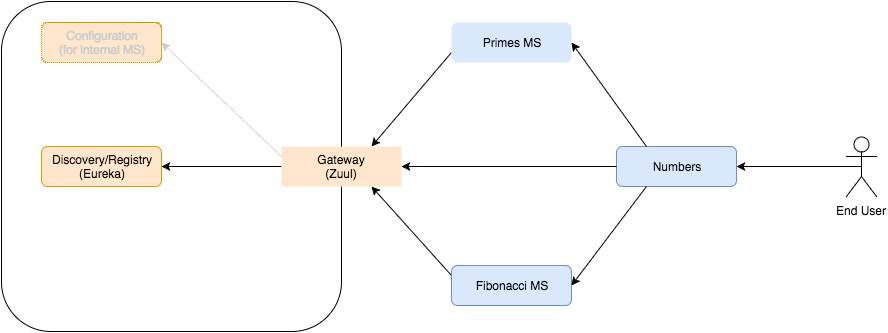

The diagram above was exported from draw.io. Its source (the exported page's mxGraphModel, read from the mxfile embedded in the PNG):
<mxGraphModel dx="950" dy="557" grid="1" gridSize="10" guides="1" tooltips="1" connect="1" arrows="1" fold="1" page="1" pageScale="1" pageWidth="1169" pageHeight="826" background="#ffffff" math="0" shadow="0">
  <root>
    <mxCell id="0" />
    <mxCell id="1" parent="0" />
    <mxCell id="7f2f84835a229cea-1" value="" style="rounded=1;whiteSpace=wrap;html=1;" vertex="1" parent="1">
      <mxGeometry x="75" y="60" width="340" height="330" as="geometry" />
    </mxCell>
    <mxCell id="7f2f84835a229cea-2" value="&lt;div&gt;&lt;br&gt;&lt;/div&gt;" style="rounded=1;html=1;exitX=0;exitY=0.5;entryX=1;entryY=0.5;jettySize=auto;orthogonalLoop=1;strokeColor=#000000;" edge="1" parent="1" source="7f2f84835a229cea-3" target="7f2f84835a229cea-4">
      <mxGeometry x="235" y="225" as="geometry" />
    </mxCell>
    <mxCell id="7f2f84835a229cea-3" value="Gateway&lt;div&gt;(Zuul)&lt;/div&gt;" style="whiteSpace=wrap;html=1;fillColor=#ffe6cc;strokeColor=none;" vertex="1" parent="1">
      <mxGeometry x="355" y="205" width="120" height="40" as="geometry" />
    </mxCell>
    <mxCell id="7f2f84835a229cea-4" value="Discovery/&lt;span&gt;Registry&lt;/span&gt;&lt;div&gt;&lt;span&gt;(Eureka)&lt;/span&gt;&lt;/div&gt;" style="whiteSpace=wrap;html=1;fillColor=#ffe6cc;strokeColor=#d79b00;rounded=1;" vertex="1" parent="1">
      <mxGeometry x="115" y="205" width="120" height="40" as="geometry" />
    </mxCell>
    <mxCell id="7f2f84835a229cea-5" value="&lt;div&gt;Configuration&lt;/div&gt;&lt;div&gt;(for internal MS)&lt;/div&gt;" style="whiteSpace=wrap;html=1;fillColor=#ffe6cc;strokeColor=#d79b00;rounded=1;dashed=1;dashPattern=1 1;fontColor=#CCCCCC;" vertex="1" parent="1">
      <mxGeometry x="115" y="81" width="120" height="40" as="geometry" />
    </mxCell>
    <mxCell id="7f2f84835a229cea-6" style="rounded=1;html=1;exitX=0;exitY=0.75;entryX=0.75;entryY=0;jettySize=auto;orthogonalLoop=1;strokeColor=#000000;" edge="1" parent="1" source="7f2f84835a229cea-7" target="7f2f84835a229cea-3">
      <mxGeometry x="445" y="101" as="geometry" />
    </mxCell>
    <mxCell id="7f2f84835a229cea-7" value="Primes MS" style="whiteSpace=wrap;html=1;fillColor=#dae8fc;strokeColor=none;rounded=1;" vertex="1" parent="1">
      <mxGeometry x="525" y="81" width="120" height="40" as="geometry" />
    </mxCell>
    <mxCell id="7f2f84835a229cea-8" style="rounded=1;html=1;exitX=0;exitY=0.25;entryX=0.75;entryY=1;jettySize=auto;orthogonalLoop=1;strokeColor=#000000;" edge="1" parent="1" source="7f2f84835a229cea-9" target="7f2f84835a229cea-3">
      <mxGeometry x="445" y="245" as="geometry" />
    </mxCell>
    <mxCell id="7f2f84835a229cea-9" value="Fibonacci MS" style="whiteSpace=wrap;html=1;fillColor=#dae8fc;strokeColor=#6c8ebf;rounded=1;" vertex="1" parent="1">
      <mxGeometry x="525" y="324" width="120" height="40" as="geometry" />
    </mxCell>
    <mxCell id="7f2f84835a229cea-11" style="rounded=1;html=1;exitX=0;exitY=0.25;entryX=1;entryY=0.5;jettySize=auto;orthogonalLoop=1;strokeColor=#CCCCCC;dashed=1;dashPattern=1 1;" edge="1" parent="1" source="7f2f84835a229cea-3" target="7f2f84835a229cea-5">
      <mxGeometry x="235" y="101" as="geometry" />
    </mxCell>
    <mxCell id="7f2f84835a229cea-12" value="Numbers" style="whiteSpace=wrap;html=1;fillColor=#dae8fc;strokeColor=#6c8ebf;rounded=1;" vertex="1" parent="1">
      <mxGeometry x="690" y="205" width="120" height="40" as="geometry" />
    </mxCell>
    <mxCell id="7f2f84835a229cea-13" style="rounded=1;html=1;exitX=0.25;exitY=0;entryX=1;entryY=0.5;jettySize=auto;orthogonalLoop=1;strokeColor=#000000;" edge="1" parent="1" source="7f2f84835a229cea-12" target="7f2f84835a229cea-7">
      <mxGeometry relative="1" as="geometry" />
    </mxCell>
    <mxCell id="7f2f84835a229cea-14" style="rounded=1;html=1;exitX=0.25;exitY=1;entryX=1;entryY=0.5;jettySize=auto;orthogonalLoop=1;strokeColor=#000000;" edge="1" parent="1" source="7f2f84835a229cea-12" target="7f2f84835a229cea-9">
      <mxGeometry relative="1" as="geometry" />
    </mxCell>
    <mxCell id="7f2f84835a229cea-15" style="rounded=1;html=1;exitX=0;exitY=0.5;entryX=1;entryY=0.5;jettySize=auto;orthogonalLoop=1;strokeColor=#000000;" edge="1" parent="1" source="7f2f84835a229cea-12" target="7f2f84835a229cea-3">
      <mxGeometry relative="1" as="geometry" />
    </mxCell>
    <mxCell id="7f2f84835a229cea-17" value="End User" style="shape=umlActor;verticalLabelPosition=bottom;labelBackgroundColor=#ffffff;verticalAlign=top;html=1;" vertex="1" parent="1">
      <mxGeometry x="920" y="195" width="30" height="60" as="geometry" />
    </mxCell>
    <mxCell id="7f2f84835a229cea-19" style="edgeStyle=none;rounded=1;html=1;exitX=0.5;exitY=0.5;exitPerimeter=0;entryX=1;entryY=0.5;jettySize=auto;orthogonalLoop=1;strokeColor=#000000;" edge="1" parent="1" source="7f2f84835a229cea-17" target="7f2f84835a229cea-12">
      <mxGeometry relative="1" as="geometry" />
    </mxCell>
  </root>
</mxGraphModel>